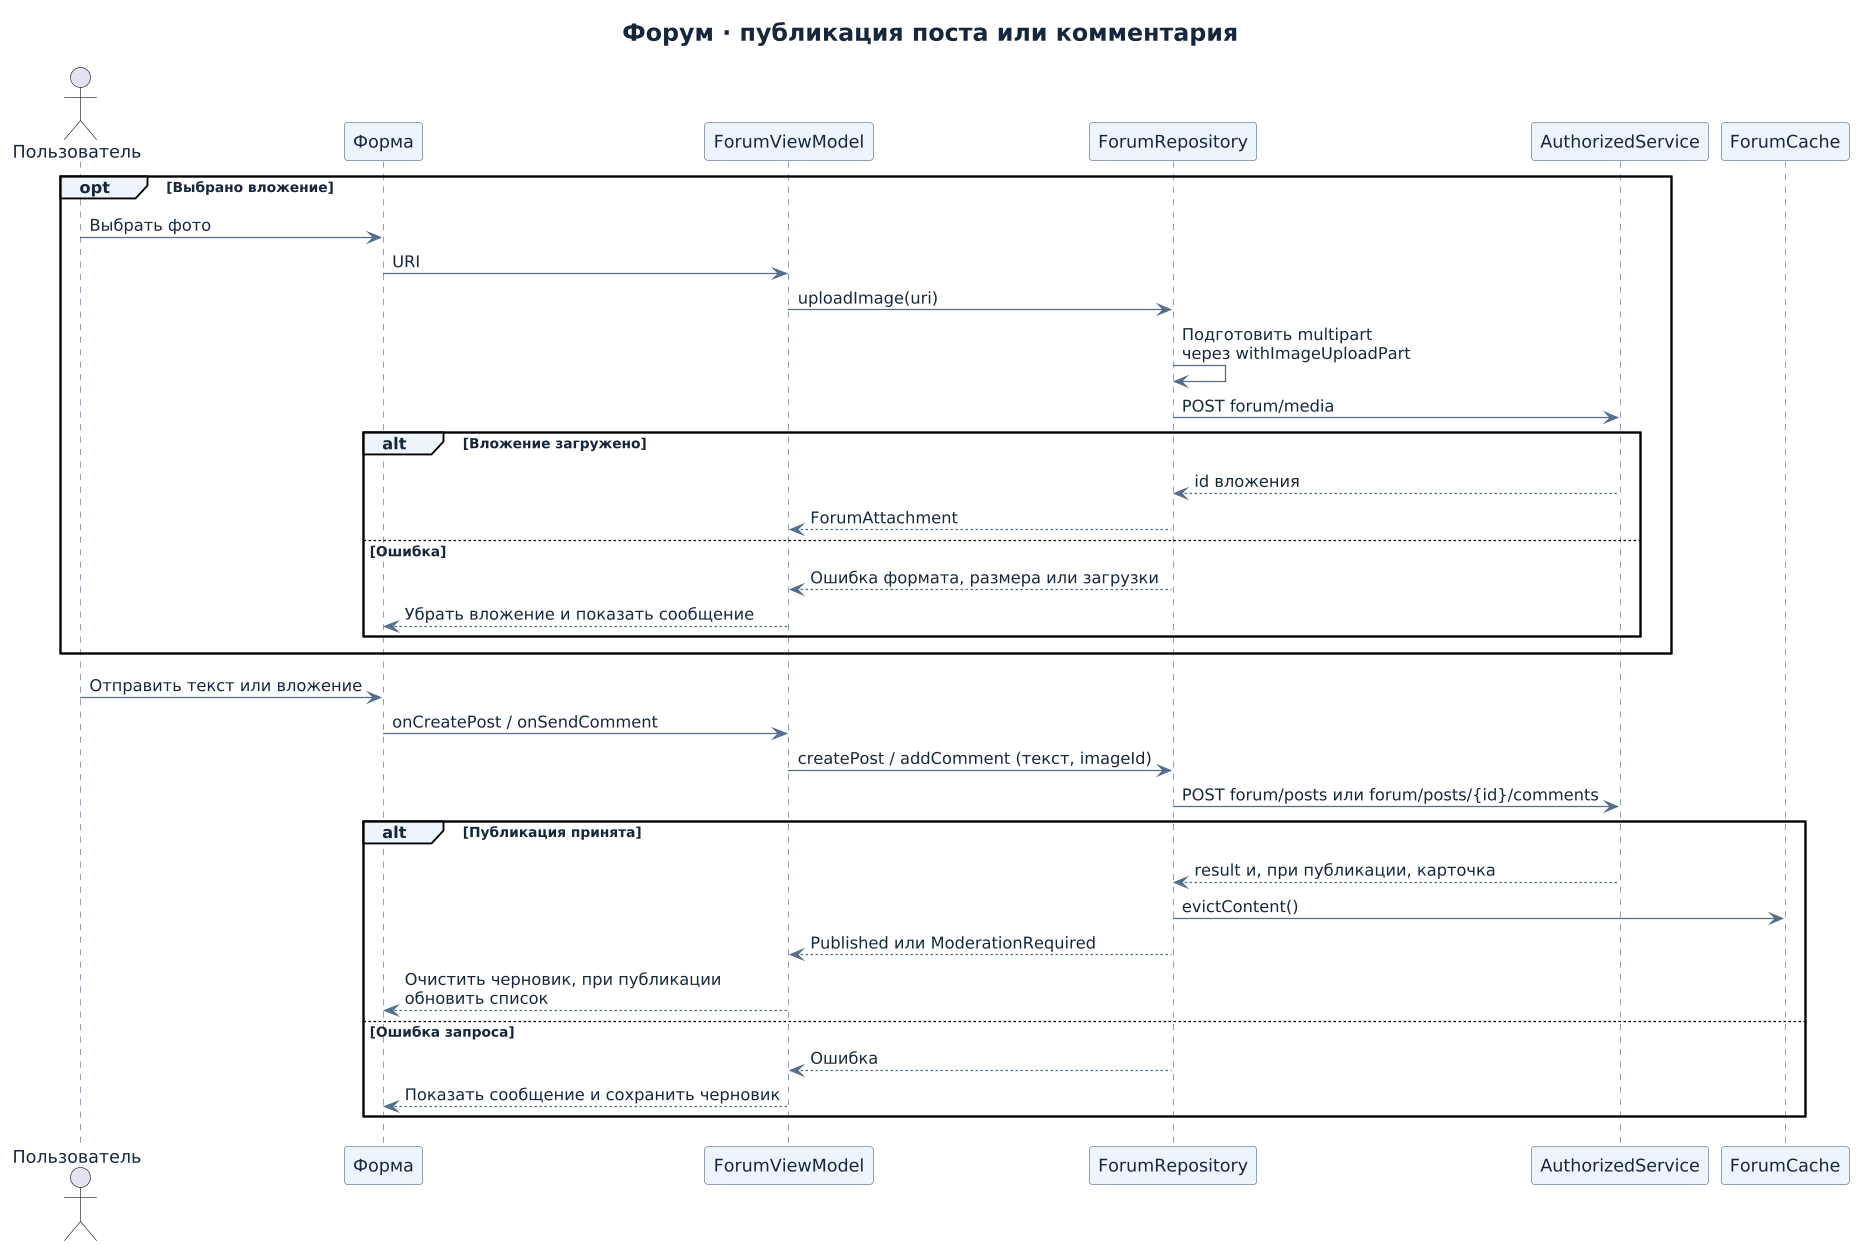

The diagram above was rendered by PlantUML. Its source (embedded in the PNG):
@startuml
' Исходники: ui/main/forum/{ForumViewModel,ForumUiState}.kt, data/forum/ForumRepository.kt, data/media/ImageUploadPart.kt
skinparam defaultFontName DejaVu Sans
skinparam defaultFontColor #16263C
skinparam backgroundColor #FFFFFF
skinparam shadowing false
skinparam dpi 120
skinparam ArrowColor #536D8A
skinparam titleFontSize 19
skinparam componentStyle rectangle
skinparam component {
  BackgroundColor #EDF4FC
  BorderColor #536D8A
}
skinparam class {
  BackgroundColor #EDF4FC
  BorderColor #536D8A
  AttributeFontColor #16263C
}
skinparam sequence {
  ParticipantBackgroundColor #EDF4FC
  ParticipantBorderColor #536D8A
  LifeLineBorderColor #536D8A
  GroupBackgroundColor #EDF4FC
}
skinparam activity {
  BackgroundColor #EDF4FC
  BorderColor #536D8A
  DiamondBackgroundColor #EDF4FC
  DiamondBorderColor #536D8A
}
skinparam note {
  BackgroundColor #F7F9FC
  BorderColor #ABBBD0
  FontColor #16263C
}

title Форум · публикация поста или комментария

actor "Пользователь" as reader
participant "Форма" as ui
participant "ForumViewModel" as vm
participant "ForumRepository" as repo
participant "AuthorizedService" as api
participant "ForumCache" as cache

opt Выбрано вложение
  reader -> ui : Выбрать фото
  ui -> vm : URI
  vm -> repo : uploadImage(uri)
  repo -> repo : Подготовить multipart\nчерез withImageUploadPart
  repo -> api : POST forum/media
  alt Вложение загружено
    api --> repo : id вложения
    repo --> vm : ForumAttachment
  else Ошибка
    repo --> vm : Ошибка формата, размера или загрузки
    vm --> ui : Убрать вложение и показать сообщение
  end
end

reader -> ui : Отправить текст или вложение
ui -> vm : onCreatePost / onSendComment
vm -> repo : createPost / addComment (текст, imageId)
repo -> api : POST forum/posts или forum/posts/{id}/comments
alt Публикация принята
  api --> repo : result и, при публикации, карточка
  repo -> cache : evictContent()
  repo --> vm : Published или ModerationRequired
  vm --> ui : Очистить черновик, при публикации\nобновить список
else Ошибка запроса
  repo --> vm : Ошибка
  vm --> ui : Показать сообщение и сохранить черновик
end
@enduml